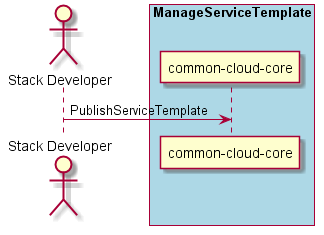

The diagram above was rendered by PlantUML. Its source (embedded in the PNG):
@startuml
Actor "Stack Developer" as A

box "ManageServiceTemplate" #lightblue
participant "common-cloud-core" as S
A -> S : PublishServiceTemplate
end box

@enduml